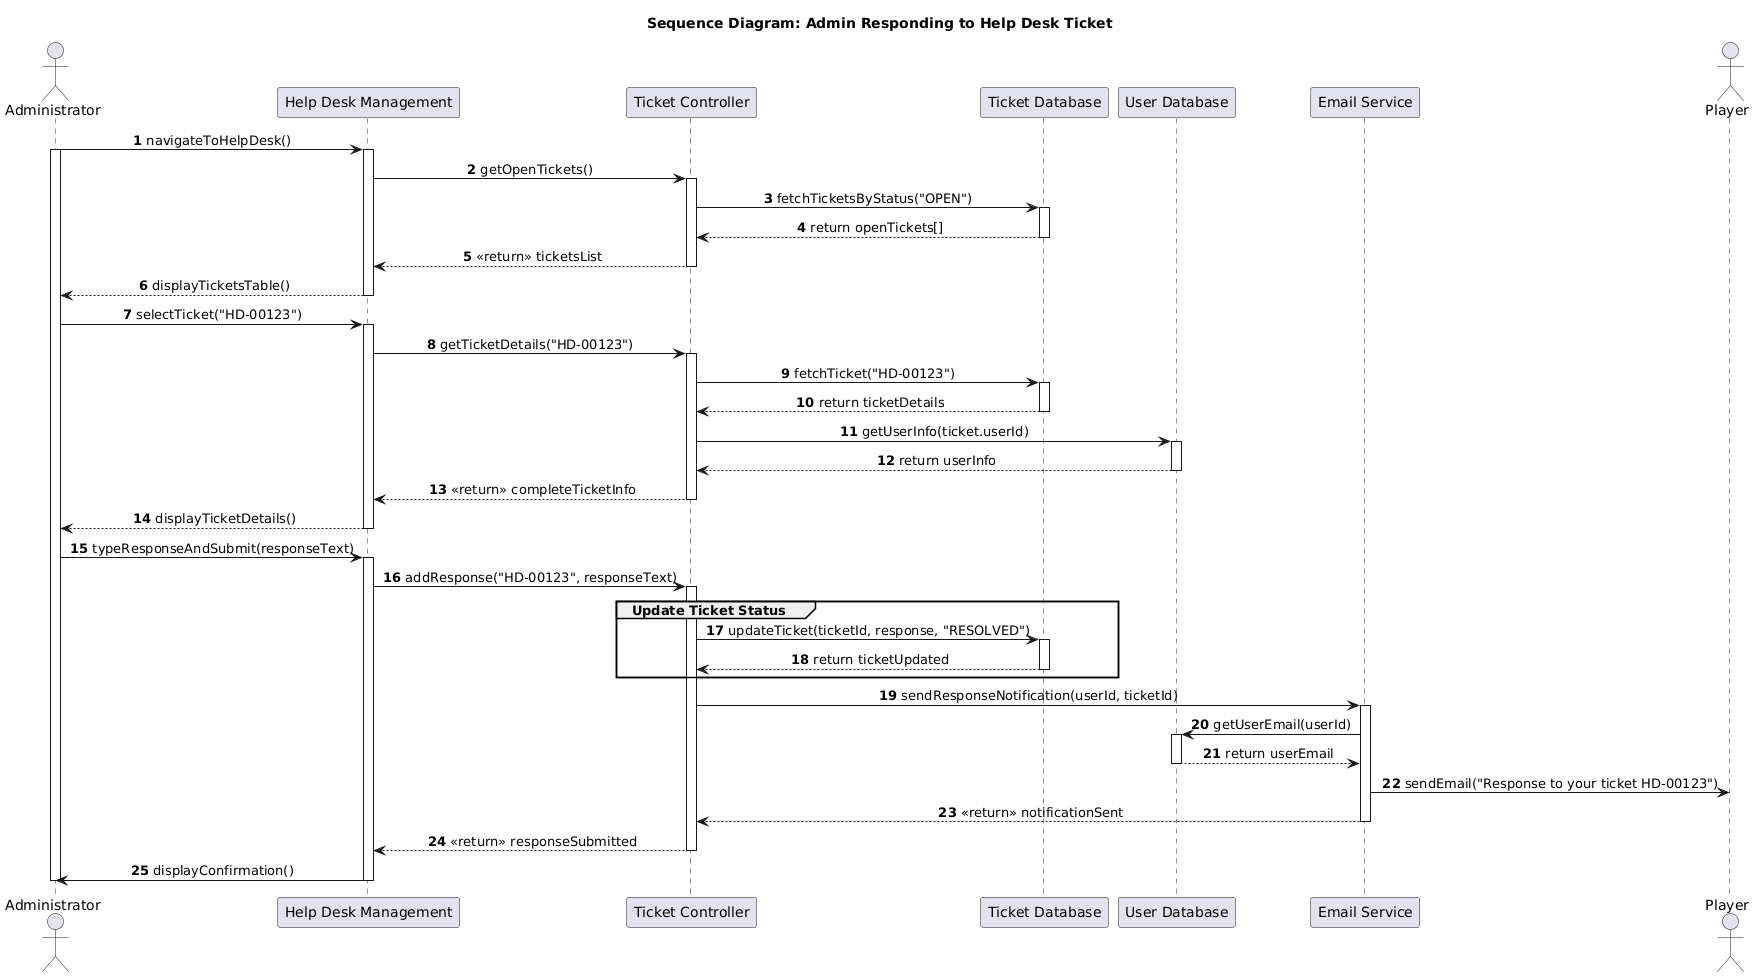

The diagram above was rendered by PlantUML. Its source (embedded in the PNG):
@startuml
skinparam BackgroundColor #FFFFFF
skinparam defaultFontName "Arial"
skinparam SequenceMessageAlign center
title **Sequence Diagram: Admin Responding to Help Desk Ticket**

actor "Administrator" as Admin
participant "Help Desk Management" as HelpMgr
participant "Ticket Controller" as TicketCtrl
participant "Ticket Database" as TicketDB
participant "User Database" as UserDB
participant "Email Service" as Email
actor "Player" as Player

autonumber

Admin -> HelpMgr: navigateToHelpDesk()
activate Admin
activate HelpMgr
HelpMgr -> TicketCtrl: getOpenTickets()
activate TicketCtrl
TicketCtrl -> TicketDB: fetchTicketsByStatus("OPEN")
activate TicketDB
TicketDB --> TicketCtrl: return openTickets[]
deactivate TicketDB
TicketCtrl --> HelpMgr: <<return>> ticketsList
deactivate TicketCtrl
HelpMgr --> Admin: displayTicketsTable()
deactivate HelpMgr

Admin -> HelpMgr: selectTicket("HD-00123")
activate HelpMgr
HelpMgr -> TicketCtrl: getTicketDetails("HD-00123")
activate TicketCtrl
TicketCtrl -> TicketDB: fetchTicket("HD-00123")
activate TicketDB
TicketDB --> TicketCtrl: return ticketDetails
deactivate TicketDB

TicketCtrl -> UserDB: getUserInfo(ticket.userId)
activate UserDB
UserDB --> TicketCtrl: return userInfo
deactivate UserDB

TicketCtrl --> HelpMgr: <<return>> completeTicketInfo
deactivate TicketCtrl
HelpMgr --> Admin: displayTicketDetails()
deactivate HelpMgr

Admin -> HelpMgr: typeResponseAndSubmit(responseText)
activate HelpMgr
HelpMgr -> TicketCtrl: addResponse("HD-00123", responseText)
activate TicketCtrl

group Update Ticket Status
    TicketCtrl -> TicketDB: updateTicket(ticketId, response, "RESOLVED")
    activate TicketDB
    TicketDB --> TicketCtrl: return ticketUpdated
    deactivate TicketDB
end

TicketCtrl -> Email: sendResponseNotification(userId, ticketId)
activate Email
Email -> UserDB: getUserEmail(userId)
activate UserDB
UserDB --> Email: return userEmail
deactivate UserDB

Email -> Player: sendEmail("Response to your ticket HD-00123")
Email --> TicketCtrl: <<return>> notificationSent
deactivate Email

TicketCtrl --> HelpMgr: <<return>> responseSubmitted
deactivate TicketCtrl
HelpMgr -> Admin: displayConfirmation()
deactivate HelpMgr

deactivate Admin
@enduml